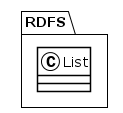

The diagram above was rendered by PlantUML. Its source (embedded in the PNG):
@startuml
!theme plain
package RDFS {
class List {
}
}
@enduml